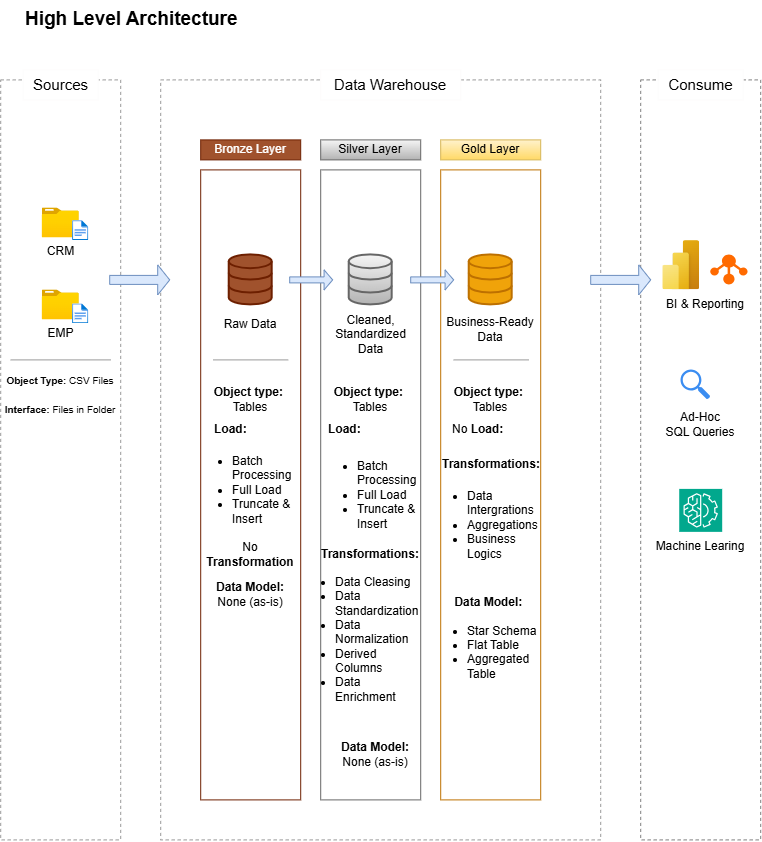

The diagram above was exported from draw.io. Its source (the exported page's mxGraphModel, read from the mxfile embedded in the PNG):
<mxGraphModel dx="1454" dy="889" grid="1" gridSize="10" guides="1" tooltips="1" connect="1" arrows="1" fold="1" page="1" pageScale="1" pageWidth="850" pageHeight="1100" math="0" shadow="0">
  <root>
    <mxCell id="0" />
    <mxCell id="1" parent="0" />
    <mxCell id="1j6lo39r5WcjOO6sRc6l-1" parent="1" style="text;html=1;whiteSpace=wrap;strokeColor=none;fillColor=none;align=left;verticalAlign=middle;rounded=0;fontStyle=1;fontSize=19;" value="High Level Architecture" vertex="1">
      <mxGeometry height="40" width="220" x="62.5" y="40" as="geometry" />
    </mxCell>
    <mxCell id="1j6lo39r5WcjOO6sRc6l-2" parent="1" style="rounded=0;whiteSpace=wrap;html=1;fillColor=none;gradientColor=default;strokeColor=light-dark(#999999,#EDEDED);dashed=1;" value="" vertex="1">
      <mxGeometry height="760" width="120" x="40" y="120" as="geometry" />
    </mxCell>
    <mxCell id="1j6lo39r5WcjOO6sRc6l-3" parent="1" style="rounded=0;whiteSpace=wrap;html=1;strokeColor=light-dark(#fdfcfc, #ededed);" value="&lt;font style=&quot;font-size: 15px;&quot;&gt;Sources&lt;/font&gt;" vertex="1">
      <mxGeometry height="30" width="75" x="62.5" y="110" as="geometry" />
    </mxCell>
    <mxCell id="1j6lo39r5WcjOO6sRc6l-5" parent="1" style="rounded=0;whiteSpace=wrap;html=1;fillColor=none;gradientColor=default;strokeColor=light-dark(#999999,#EDEDED);dashed=1;" value="" vertex="1">
      <mxGeometry height="760" width="440" x="200" y="120" as="geometry" />
    </mxCell>
    <mxCell id="1j6lo39r5WcjOO6sRc6l-7" parent="1" style="rounded=0;whiteSpace=wrap;html=1;strokeColor=light-dark(#fdfcfc, #ededed);" value="&lt;span style=&quot;font-size: 15px;&quot;&gt;Data Warehouse&lt;/span&gt;" vertex="1">
      <mxGeometry height="30" width="140" x="360" y="110" as="geometry" />
    </mxCell>
    <mxCell id="1j6lo39r5WcjOO6sRc6l-8" parent="1" style="rounded=0;whiteSpace=wrap;html=1;fillColor=none;gradientColor=default;strokeColor=light-dark(#808080,#EDEDED);dashed=1;" value="" vertex="1">
      <mxGeometry height="760" width="120" x="680" y="120" as="geometry" />
    </mxCell>
    <mxCell id="1j6lo39r5WcjOO6sRc6l-9" parent="1" style="rounded=0;whiteSpace=wrap;html=1;strokeColor=light-dark(#fdfcfc, #ededed);" value="&lt;span style=&quot;font-size: 15px;&quot;&gt;Consume&lt;/span&gt;" vertex="1">
      <mxGeometry height="30" width="85" x="697.5" y="110" as="geometry" />
    </mxCell>
    <mxCell id="1j6lo39r5WcjOO6sRc6l-11" parent="1" style="rounded=0;whiteSpace=wrap;html=1;fillColor=#a0522d;strokeColor=#6D1F00;fontColor=#ffffff;" value="Bronze Layer" vertex="1">
      <mxGeometry height="20" width="100" x="240" y="180" as="geometry" />
    </mxCell>
    <mxCell id="1j6lo39r5WcjOO6sRc6l-12" parent="1" style="rounded=0;whiteSpace=wrap;html=1;fillColor=none;strokeColor=#6D1F00;fontColor=#ffffff;" value="Raw Data" vertex="1">
      <mxGeometry height="630" width="100" x="240" y="210" as="geometry" />
    </mxCell>
    <mxCell id="1j6lo39r5WcjOO6sRc6l-14" parent="1" style="rounded=0;whiteSpace=wrap;html=1;fillColor=#f5f5f5;strokeColor=#666666;gradientColor=#b3b3b3;" value="Silver Layer" vertex="1">
      <mxGeometry height="20" width="100" x="360" y="180" as="geometry" />
    </mxCell>
    <mxCell id="1j6lo39r5WcjOO6sRc6l-15" parent="1" style="rounded=0;whiteSpace=wrap;html=1;fillColor=none;strokeColor=#666666;fontColor=#333333;" value="" vertex="1">
      <mxGeometry height="630" width="100" x="360" y="210" as="geometry" />
    </mxCell>
    <mxCell id="1j6lo39r5WcjOO6sRc6l-16" parent="1" style="rounded=0;whiteSpace=wrap;html=1;fillColor=#fff2cc;strokeColor=#d6b656;gradientColor=#ffd966;" value="Gold Layer" vertex="1">
      <mxGeometry height="20" width="100" x="480" y="180" as="geometry" />
    </mxCell>
    <mxCell id="1j6lo39r5WcjOO6sRc6l-19" parent="1" style="rounded=0;whiteSpace=wrap;html=1;fillColor=none;strokeColor=#BD7000;fontColor=#000000;" value="" vertex="1">
      <mxGeometry height="630" width="100" x="480" y="210" as="geometry" />
    </mxCell>
    <mxCell id="1j6lo39r5WcjOO6sRc6l-21" parent="1" style="image;aspect=fixed;html=1;points=[];align=center;fontSize=12;image=img/lib/azure2/general/Folder_Blank.svg;" value="CRM" vertex="1">
      <mxGeometry height="30" width="36.97" x="81.52" y="248" as="geometry" />
    </mxCell>
    <mxCell id="1j6lo39r5WcjOO6sRc6l-22" parent="1" style="image;aspect=fixed;html=1;points=[];align=center;fontSize=12;image=img/lib/azure2/general/File.svg;" value="" vertex="1">
      <mxGeometry height="20" width="16.23" x="111.88" y="260.71" as="geometry" />
    </mxCell>
    <mxCell id="1j6lo39r5WcjOO6sRc6l-24" parent="1" style="image;aspect=fixed;html=1;points=[];align=center;fontSize=12;image=img/lib/azure2/general/Folder_Blank.svg;" value="EMP" vertex="1">
      <mxGeometry height="30" width="36.97" x="81.52" y="330" as="geometry" />
    </mxCell>
    <mxCell id="1j6lo39r5WcjOO6sRc6l-26" parent="1" style="image;aspect=fixed;html=1;points=[];align=center;fontSize=12;image=img/lib/azure2/general/File.svg;" value="" vertex="1">
      <mxGeometry height="20" width="16.23" x="111.88" y="344" as="geometry" />
    </mxCell>
    <mxCell id="1j6lo39r5WcjOO6sRc6l-30" parent="1" style="verticalLabelPosition=bottom;shadow=0;dashed=0;align=center;html=1;verticalAlign=top;strokeWidth=1;shape=mxgraph.mockup.markup.line;strokeColor=#999999;" value="" vertex="1">
      <mxGeometry height="20" width="100" x="50" y="390" as="geometry" />
    </mxCell>
    <mxCell id="1j6lo39r5WcjOO6sRc6l-31" parent="1" style="text;html=1;whiteSpace=wrap;strokeColor=none;fillColor=none;align=center;verticalAlign=middle;rounded=0;" value="&lt;font style=&quot;font-size: 10px;&quot;&gt;&lt;b&gt;Object Type:&lt;/b&gt; CSV Files&lt;/font&gt;&lt;div&gt;&lt;span style=&quot;font-size: 10px;&quot;&gt;&lt;br&gt;&lt;/span&gt;&lt;div&gt;&lt;font style=&quot;font-size: 10px;&quot;&gt;&lt;b&gt;Interface: &lt;/b&gt;Files in Folder&lt;/font&gt;&lt;/div&gt;&lt;/div&gt;" vertex="1">
      <mxGeometry height="30" width="120" x="40" y="420" as="geometry" />
    </mxCell>
    <mxCell id="1j6lo39r5WcjOO6sRc6l-36" parent="1" style="html=1;verticalLabelPosition=bottom;align=center;labelBackgroundColor=#ffffff;verticalAlign=top;strokeWidth=2;strokeColor=#6D1F00;shadow=0;dashed=0;shape=mxgraph.ios7.icons.data;fillColor=#a0522d;fontColor=#ffffff;" value="" vertex="1">
      <mxGeometry height="50" width="42.97" x="268.52" y="295" as="geometry" />
    </mxCell>
    <mxCell id="1j6lo39r5WcjOO6sRc6l-38" parent="1" style="html=1;verticalLabelPosition=bottom;align=center;labelBackgroundColor=#ffffff;verticalAlign=top;strokeWidth=2;strokeColor=#BD7000;shadow=0;dashed=0;shape=mxgraph.ios7.icons.data;fillColor=#f0a30a;fontColor=#000000;" value="" vertex="1">
      <mxGeometry height="50" width="42.97" x="508.52" y="295" as="geometry" />
    </mxCell>
    <mxCell id="1j6lo39r5WcjOO6sRc6l-39" parent="1" style="html=1;verticalLabelPosition=bottom;align=center;labelBackgroundColor=#ffffff;verticalAlign=top;strokeWidth=2;strokeColor=#666666;shadow=0;dashed=0;shape=mxgraph.ios7.icons.data;fillColor=#f5f5f5;gradientColor=#b3b3b3;" value="" vertex="1">
      <mxGeometry height="50" width="42.97" x="388.52" y="295" as="geometry" />
    </mxCell>
    <mxCell id="1j6lo39r5WcjOO6sRc6l-40" parent="1" style="shape=singleArrow;whiteSpace=wrap;html=1;fillColor=#dae8fc;strokeColor=#6c8ebf;" value="" vertex="1">
      <mxGeometry height="30" width="60" x="149" y="305" as="geometry" />
    </mxCell>
    <mxCell id="1j6lo39r5WcjOO6sRc6l-41" parent="1" style="shape=singleArrow;whiteSpace=wrap;html=1;fillColor=#dae8fc;strokeColor=#6c8ebf;" value="" vertex="1">
      <mxGeometry height="30" width="60" x="630" y="305" as="geometry" />
    </mxCell>
    <mxCell id="1j6lo39r5WcjOO6sRc6l-42" parent="1" style="shape=singleArrow;whiteSpace=wrap;html=1;fillColor=#dae8fc;strokeColor=#6c8ebf;" value="" vertex="1">
      <mxGeometry height="20" width="42.97" x="329" y="310" as="geometry" />
    </mxCell>
    <mxCell id="1j6lo39r5WcjOO6sRc6l-43" parent="1" style="shape=singleArrow;whiteSpace=wrap;html=1;fillColor=#dae8fc;strokeColor=#6c8ebf;" value="" vertex="1">
      <mxGeometry height="20" width="42.97" x="450" y="310" as="geometry" />
    </mxCell>
    <mxCell id="1j6lo39r5WcjOO6sRc6l-46" parent="1" style="text;html=1;whiteSpace=wrap;strokeColor=none;fillColor=none;align=center;verticalAlign=middle;rounded=0;" value="Raw Data" vertex="1">
      <mxGeometry height="20" width="60" x="260" y="355" as="geometry" />
    </mxCell>
    <mxCell id="1j6lo39r5WcjOO6sRc6l-47" parent="1" style="text;html=1;whiteSpace=wrap;strokeColor=none;fillColor=none;align=center;verticalAlign=middle;rounded=0;" value="Business-Ready Data" vertex="1">
      <mxGeometry height="30" width="100" x="480" y="355" as="geometry" />
    </mxCell>
    <mxCell id="1j6lo39r5WcjOO6sRc6l-48" parent="1" style="text;html=1;whiteSpace=wrap;strokeColor=none;fillColor=none;align=center;verticalAlign=middle;rounded=0;" value="Cleaned, Standardized Data" vertex="1">
      <mxGeometry height="30" width="85" x="367.5" y="360" as="geometry" />
    </mxCell>
    <mxCell id="1j6lo39r5WcjOO6sRc6l-49" edge="1" parent="1" source="1j6lo39r5WcjOO6sRc6l-48" style="edgeStyle=orthogonalEdgeStyle;rounded=0;orthogonalLoop=1;jettySize=auto;html=1;innerLoopWaypoints=1;exitX=0.5;exitY=1;exitDx=0;exitDy=0;" target="1j6lo39r5WcjOO6sRc6l-48">
      <mxGeometry relative="1" as="geometry" />
    </mxCell>
    <mxCell id="1j6lo39r5WcjOO6sRc6l-52" parent="1" style="verticalLabelPosition=bottom;shadow=0;dashed=0;align=center;html=1;verticalAlign=top;strokeWidth=1;shape=mxgraph.mockup.markup.line;strokeColor=#999999;" value="" vertex="1">
      <mxGeometry height="20" width="75" x="252.5" y="390" as="geometry" />
    </mxCell>
    <mxCell id="1j6lo39r5WcjOO6sRc6l-54" parent="1" style="verticalLabelPosition=bottom;shadow=0;dashed=0;align=center;html=1;verticalAlign=top;strokeWidth=1;shape=mxgraph.mockup.markup.line;strokeColor=#999999;" value="" vertex="1">
      <mxGeometry height="20" width="75" x="492.97" y="390" as="geometry" />
    </mxCell>
    <mxCell id="1j6lo39r5WcjOO6sRc6l-64" parent="1" style="text;html=1;whiteSpace=wrap;strokeColor=none;fillColor=none;align=center;verticalAlign=middle;rounded=0;" value="&lt;b&gt;Object type:&amp;nbsp; &lt;/b&gt;Tables" vertex="1">
      <mxGeometry height="30" width="100" x="240" y="425" as="geometry" />
    </mxCell>
    <mxCell id="1j6lo39r5WcjOO6sRc6l-65" parent="1" style="text;strokeColor=none;fillColor=none;html=1;whiteSpace=wrap;verticalAlign=middle;overflow=hidden;" value="&lt;ul&gt;&lt;li&gt;&lt;span style=&quot;background-color: transparent; color: light-dark(rgb(0, 0, 0), rgb(255, 255, 255));&quot;&gt;Batch Processing&lt;/span&gt;&lt;/li&gt;&lt;li&gt;&lt;span style=&quot;background-color: transparent; color: light-dark(rgb(0, 0, 0), rgb(255, 255, 255));&quot;&gt;Full Load&lt;/span&gt;&lt;/li&gt;&lt;li&gt;&lt;span style=&quot;background-color: transparent; color: light-dark(rgb(0, 0, 0), rgb(255, 255, 255));&quot;&gt;Truncate &amp;amp; Insert&lt;/span&gt;&lt;/li&gt;&lt;/ul&gt;" vertex="1">
      <mxGeometry height="85" width="110" x="230" y="480" as="geometry" />
    </mxCell>
    <mxCell id="1j6lo39r5WcjOO6sRc6l-66" parent="1" style="text;html=1;whiteSpace=wrap;strokeColor=none;fillColor=none;align=left;verticalAlign=middle;rounded=0;autosize=1;resizable=0;" value="&lt;b&gt;Load:&lt;/b&gt;" vertex="1">
      <mxGeometry height="30" width="60" x="251.49" y="455" as="geometry" />
    </mxCell>
    <mxCell id="1j6lo39r5WcjOO6sRc6l-70" parent="1" style="text;html=1;whiteSpace=wrap;strokeColor=none;fillColor=none;align=center;verticalAlign=middle;rounded=0;" value="No &lt;b&gt;Transformation&lt;/b&gt;" vertex="1">
      <mxGeometry height="30" width="100" x="240" y="580" as="geometry" />
    </mxCell>
    <mxCell id="1j6lo39r5WcjOO6sRc6l-71" parent="1" style="text;html=1;whiteSpace=wrap;strokeColor=none;fillColor=none;align=center;verticalAlign=middle;rounded=0;" value="&lt;b&gt;Data Model: &lt;/b&gt;None (as-is)" vertex="1">
      <mxGeometry height="30" width="100" x="240" y="620" as="geometry" />
    </mxCell>
    <mxCell id="1j6lo39r5WcjOO6sRc6l-74" parent="1" style="text;html=1;whiteSpace=wrap;strokeColor=none;fillColor=none;align=center;verticalAlign=middle;rounded=0;" value="&lt;b&gt;Object type:&amp;nbsp; &lt;/b&gt;Tables" vertex="1">
      <mxGeometry height="30" width="100" x="360" y="425" as="geometry" />
    </mxCell>
    <mxCell id="1j6lo39r5WcjOO6sRc6l-75" parent="1" style="text;html=1;whiteSpace=wrap;strokeColor=none;fillColor=none;align=center;verticalAlign=middle;rounded=0;" value="&lt;b&gt;Object type:&amp;nbsp; &lt;/b&gt;Tables" vertex="1">
      <mxGeometry height="30" width="100" x="480" y="425" as="geometry" />
    </mxCell>
    <mxCell id="1j6lo39r5WcjOO6sRc6l-76" parent="1" style="text;html=1;whiteSpace=wrap;strokeColor=none;fillColor=none;align=left;verticalAlign=middle;rounded=0;autosize=1;resizable=0;" value="&lt;b&gt;Load:&lt;/b&gt;" vertex="1">
      <mxGeometry height="30" width="60" x="366" y="455" as="geometry" />
    </mxCell>
    <mxCell id="1j6lo39r5WcjOO6sRc6l-77" parent="1" style="text;html=1;whiteSpace=wrap;strokeColor=none;fillColor=none;align=left;verticalAlign=middle;rounded=0;autosize=1;resizable=0;" value="No&amp;nbsp;&lt;b&gt;Load:&lt;/b&gt;" vertex="1">
      <mxGeometry height="30" width="70" x="490" y="455" as="geometry" />
    </mxCell>
    <mxCell id="1j6lo39r5WcjOO6sRc6l-78" parent="1" style="text;strokeColor=none;fillColor=none;html=1;whiteSpace=wrap;verticalAlign=middle;overflow=hidden;" value="&lt;ul&gt;&lt;li&gt;&lt;span style=&quot;background-color: transparent; color: light-dark(rgb(0, 0, 0), rgb(255, 255, 255));&quot;&gt;Batch Processing&lt;/span&gt;&lt;/li&gt;&lt;li&gt;&lt;span style=&quot;background-color: transparent; color: light-dark(rgb(0, 0, 0), rgb(255, 255, 255));&quot;&gt;Full Load&lt;/span&gt;&lt;/li&gt;&lt;li&gt;&lt;span style=&quot;background-color: transparent; color: light-dark(rgb(0, 0, 0), rgb(255, 255, 255));&quot;&gt;Truncate &amp;amp; Insert&lt;/span&gt;&lt;/li&gt;&lt;/ul&gt;" vertex="1">
      <mxGeometry height="85" width="110" x="355" y="485" as="geometry" />
    </mxCell>
    <mxCell id="1j6lo39r5WcjOO6sRc6l-81" parent="1" style="text;html=1;whiteSpace=wrap;strokeColor=none;fillColor=none;align=center;verticalAlign=middle;rounded=0;" value="&lt;b&gt;Transformations:&lt;/b&gt;" vertex="1">
      <mxGeometry height="30" width="100" x="480.47" y="490" as="geometry" />
    </mxCell>
    <mxCell id="1j6lo39r5WcjOO6sRc6l-83" parent="1" style="text;html=1;whiteSpace=wrap;strokeColor=none;fillColor=none;align=center;verticalAlign=middle;rounded=0;" value="&lt;b&gt;Transformations:&lt;/b&gt;" vertex="1">
      <mxGeometry height="30" width="100" x="360" y="580" as="geometry" />
    </mxCell>
    <mxCell id="1j6lo39r5WcjOO6sRc6l-84" parent="1" style="text;strokeColor=none;fillColor=none;html=1;whiteSpace=wrap;verticalAlign=middle;overflow=hidden;align=left;" value="&lt;ul&gt;&lt;li&gt;Data Cleasing&lt;/li&gt;&lt;li&gt;Data Standardization&lt;/li&gt;&lt;li&gt;Data Normalization&lt;/li&gt;&lt;li&gt;Derived Columns&lt;/li&gt;&lt;li&gt;Data Enrichment&amp;nbsp;&amp;nbsp;&lt;/li&gt;&lt;/ul&gt;" vertex="1">
      <mxGeometry height="160" width="127.5" x="332.5" y="600" as="geometry" />
    </mxCell>
    <mxCell id="1j6lo39r5WcjOO6sRc6l-85" parent="1" style="text;html=1;whiteSpace=wrap;strokeColor=none;fillColor=none;align=center;verticalAlign=middle;rounded=0;" value="&lt;b&gt;Data Model:&lt;/b&gt;&lt;div&gt;None&amp;nbsp;&lt;span style=&quot;background-color: transparent; color: light-dark(rgb(0, 0, 0), rgb(255, 255, 255));&quot;&gt;(as-is)&lt;/span&gt;&lt;/div&gt;" vertex="1">
      <mxGeometry height="30" width="110" x="360" y="780" as="geometry" />
    </mxCell>
    <mxCell id="1j6lo39r5WcjOO6sRc6l-86" parent="1" style="text;strokeColor=none;fillColor=none;html=1;whiteSpace=wrap;verticalAlign=middle;overflow=hidden;align=left;" value="&lt;ul&gt;&lt;li&gt;Data Intergrations&amp;nbsp;&lt;/li&gt;&lt;li&gt;Aggregations&lt;/li&gt;&lt;li&gt;Business Logics&lt;/li&gt;&lt;/ul&gt;" vertex="1">
      <mxGeometry height="95" width="120" x="465" y="515" as="geometry" />
    </mxCell>
    <mxCell id="1j6lo39r5WcjOO6sRc6l-88" parent="1" style="text;html=1;whiteSpace=wrap;strokeColor=none;fillColor=none;align=center;verticalAlign=middle;rounded=0;" value="&lt;b&gt;Data Model:&lt;/b&gt;&amp;nbsp;" vertex="1">
      <mxGeometry height="35" width="100" x="480" y="625" as="geometry" />
    </mxCell>
    <mxCell id="1j6lo39r5WcjOO6sRc6l-89" parent="1" style="text;strokeColor=none;fillColor=none;html=1;whiteSpace=wrap;verticalAlign=middle;overflow=hidden;align=left;" value="&lt;ul&gt;&lt;li&gt;Star Schema&amp;nbsp;&lt;/li&gt;&lt;li&gt;Flat Table&lt;/li&gt;&lt;li&gt;Aggregated Table&lt;/li&gt;&lt;/ul&gt;" vertex="1">
      <mxGeometry height="70" width="120" x="465" y="650" as="geometry" />
    </mxCell>
    <mxCell id="1j6lo39r5WcjOO6sRc6l-93" parent="1" style="image;aspect=fixed;html=1;points=[];align=center;fontSize=12;image=img/lib/azure2/power_platform/PowerBI.svg;" value="" vertex="1">
      <mxGeometry height="49.29" width="36.97" x="702" y="280.71" as="geometry" />
    </mxCell>
    <mxCell id="1j6lo39r5WcjOO6sRc6l-94" parent="1" style="points=[];aspect=fixed;html=1;align=center;shadow=0;dashed=0;fillColor=#FF6A00;strokeColor=none;shape=mxgraph.alibaba_cloud.ots_tablestore;" value="" vertex="1">
      <mxGeometry height="30" width="37.39" x="750" y="295" as="geometry" />
    </mxCell>
    <mxCell id="1j6lo39r5WcjOO6sRc6l-95" parent="1" style="text;html=1;whiteSpace=wrap;strokeColor=none;fillColor=none;align=center;verticalAlign=middle;rounded=0;" value="BI &amp;amp; Reporting" vertex="1">
      <mxGeometry height="30" width="110" x="690" y="330" as="geometry" />
    </mxCell>
    <mxCell id="1j6lo39r5WcjOO6sRc6l-97" parent="1" style="sketch=0;html=1;aspect=fixed;strokeColor=none;shadow=0;fillColor=#3B8DF1;verticalAlign=top;labelPosition=center;verticalLabelPosition=bottom;shape=mxgraph.gcp2.search" value="" vertex="1">
      <mxGeometry height="30" width="29.7" x="720.3" y="410" as="geometry" />
    </mxCell>
    <mxCell id="1j6lo39r5WcjOO6sRc6l-98" parent="1" style="text;html=1;whiteSpace=wrap;strokeColor=none;fillColor=none;align=center;verticalAlign=middle;rounded=0;" value="Ad-Hoc&lt;div&gt;SQL Queries&lt;/div&gt;" vertex="1">
      <mxGeometry height="30" width="110" x="685" y="450" as="geometry" />
    </mxCell>
    <mxCell id="1j6lo39r5WcjOO6sRc6l-99" parent="1" style="sketch=0;points=[[0,0,0],[0.25,0,0],[0.5,0,0],[0.75,0,0],[1,0,0],[0,1,0],[0.25,1,0],[0.5,1,0],[0.75,1,0],[1,1,0],[0,0.25,0],[0,0.5,0],[0,0.75,0],[1,0.25,0],[1,0.5,0],[1,0.75,0]];outlineConnect=0;fontColor=#232F3E;fillColor=#01A88D;strokeColor=#ffffff;dashed=0;verticalLabelPosition=bottom;verticalAlign=top;align=center;html=1;fontSize=12;fontStyle=0;aspect=fixed;shape=mxgraph.aws4.resourceIcon;resIcon=mxgraph.aws4.machine_learning;" value="" vertex="1">
      <mxGeometry height="42.97" width="42.97" x="718.52" y="529" as="geometry" />
    </mxCell>
    <mxCell id="1j6lo39r5WcjOO6sRc6l-100" parent="1" style="text;html=1;whiteSpace=wrap;strokeColor=none;fillColor=none;align=center;verticalAlign=middle;rounded=0;" value="Machine Learing" vertex="1">
      <mxGeometry height="30" width="120" x="680" y="571.97" as="geometry" />
    </mxCell>
  </root>
</mxGraphModel>